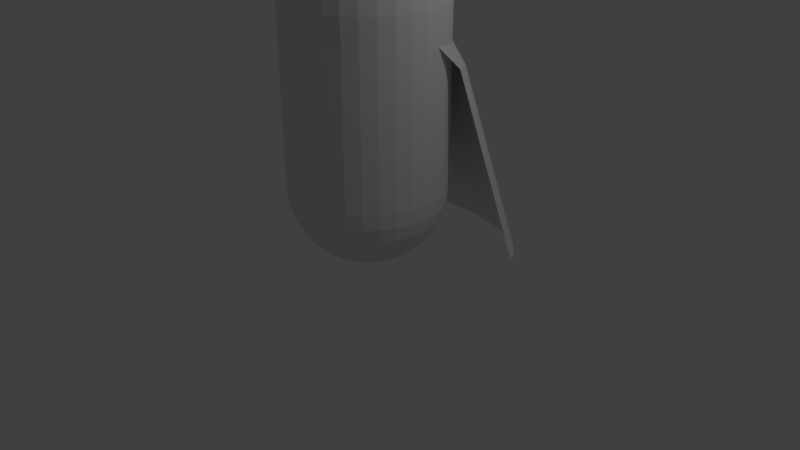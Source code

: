 # Source: playerCircle.blend  (saved by Blender 2.79.0; exported with 4.5.12 LTS)
import bpy
from mathutils import Matrix  # noqa: F401  (used for matrix-valued properties, if any)

bpy.ops.wm.read_factory_settings(use_empty=True)
scene = bpy.context.scene
scene.name = 'Scene'

# ---- collections
col_collection_1 = bpy.data.collections.new('Collection 1'); scene.collection.children.link(col_collection_1)

# ---- world
world_world = bpy.data.worlds.new('World'); scene.world = world_world
world_world.color = (0.05088, 0.05088, 0.05088)
world_world.use_sun_shadow = False
world_world.sun_shadow_jitter_overblur = 0.0
world_world.cycles.sampling_method = 'MANUAL'

# ---- cameras
cam_camera = bpy.data.cameras.new('Camera')
cam_camera.clip_end = 100.0
cam_camera.lens = 35.0
cam_camera.sensor_width = 32.0
cam_camera.sensor_height = 18.0
cam_camera.ortho_scale = 7.314
cam_camera.dof.focus_distance = 0.0
cam_camera.dof.aperture_fstop = 128.0

# ---- lights
light_lamp = bpy.data.lights.new('Lamp', 'POINT')
light_lamp.transmission_factor = 0.0
light_lamp.cutoff_distance = 30.0
light_lamp.energy = 100.0
light_lamp.shadow_buffer_clip_start = 1.001
light_lamp.shadow_soft_size = 0.1
light_lamp.shadow_maximum_resolution = 0.006
light_lamp.use_absolute_resolution = True

# ---- meshes
me_sphere_001 = bpy.data.meshes.new('Sphere.001')
me_sphere_001.from_pydata([(0.8315, 0.5512, 0.4395), (0.7071, 0.7015, 0.4206), (0.9808, 0.1936, 0.4847), (0.9239, 0.3797, 0.4612), (0.5556, 0.8249, 0.405), (0.1951, 0.9731, 0.3863), (0.3827, 0.9166, 0.3935), (0.9898, 0.6106, 0.1796), (1.047, 0.4779, 0.1963), (0.2206, 1.034, 0.1262), (0.8974, 0.7329, 0.1641), (0.4252, 0.9934, 0.1313), (0.6109, 0.9281, 0.1395), (0.7731, 0.8401, 0.1506), (1.624, 0.8555, -2.117), (0.3759, 1.506, -2.131), (0.7053, 1.459, -2.13), (0.9964, 1.383, -2.129), (1.249, 1.28, -2.126), (1.546, 1.011, -2.12), (1.42, 1.154, -2.124), (-0.8315, 0.5512, 0.4395), (-0.7071, 0.7015, 0.4206), (-0.9808, 0.1936, 0.4847), (-0.9239, 0.3797, 0.4612), (-0.5556, 0.8249, 0.405), (-0.1951, 0.9731, 0.3863), (0.0, 0.9921, 0.3839), (-0.3827, 0.9166, 0.3935), (-0.9898, 0.6106, 0.1796), (-1.047, 0.4779, 0.1963), (0.0, 1.047, 0.1245), (-0.2206, 1.034, 0.1262), (-0.8974, 0.7329, 0.1641), (-0.4252, 0.9934, 0.1313), (-0.6109, 0.9281, 0.1395), (-0.7731, 0.8401, 0.1506), (-1.624, 0.8555, -2.117), (-0.3759, 1.506, -2.131), (-0.7053, 1.459, -2.13), (-0.9964, 1.383, -2.129), (-1.249, 1.28, -2.126), (-1.546, 1.011, -2.12), (-1.58e-08, 1.522, -2.132), (-1.42, 1.154, -2.124)], [], [(1, 0, 10, 13), (4, 1, 13, 12), (6, 4, 12, 11), (5, 6, 11, 9), (0, 3, 7, 10), (27, 5, 9, 31), (3, 2, 8, 7), (13, 10, 20, 18), (12, 13, 18, 17), (11, 12, 17, 16), (9, 11, 16, 15), (10, 7, 19, 20), (31, 9, 15, 43), (7, 8, 14, 19), (22, 36, 33, 21), (25, 35, 36, 22), (28, 34, 35, 25), (26, 32, 34, 28), (21, 33, 29, 24), (27, 31, 32, 26), (24, 29, 30, 23), (36, 41, 44, 33), (35, 40, 41, 36), (34, 39, 40, 35), (32, 38, 39, 34), (33, 44, 42, 29), (31, 43, 38, 32), (29, 42, 37, 30)])
_uv = me_sphere_001.uv_layers.new(name='UVMap')
_uv.uv.foreach_set('vector', [0.9971, 0.7814, 0.9971, 0.8531, 0.7871, 0.8576, 0.7871, 0.7954, 0.9971, 0.7087, 0.9971, 0.7814, 0.7871, 0.7954, 0.7871, 0.7244, 0.9971, 0.6355, 0.9971, 0.7087, 0.7871, 0.7244, 0.7871, 0.6477, 0.9971, 0.5623, 0.9971, 0.6355, 0.7871, 0.6477, 0.7871, 0.5658, 0.9971, 0.8531, 0.9971, 0.9231, 0.7871, 0.9151, 0.7871, 0.8576, 0.9971, 0.4893, 0.9971, 0.5623, 0.7871, 0.5658, 0.7871, 0.4787, 0.9971, 0.9231, 0.9971, 0.9892, 0.7871, 0.9686, 0.7871, 0.9151, 0.7871, 0.7954, 0.7871, 0.8576, 0.03996, 0.9039, 0.0362, 0.8478, 0.7871, 0.7244, 0.7871, 0.7954, 0.0362, 0.8478, 0.03326, 0.7751, 0.7871, 0.6477, 0.7871, 0.7244, 0.03326, 0.7751, 0.03114, 0.6949, 0.7871, 0.5658, 0.7871, 0.6477, 0.03114, 0.6949, 0.02986, 0.6063, 0.7871, 0.8576, 0.7871, 0.9151, 0.04445, 0.9543, 0.03996, 0.9039, 0.7871, 0.4787, 0.7871, 0.5658, 0.02986, 0.6063, 0.02943, 0.5061, 0.7871, 0.9151, 0.7871, 0.9686, 0.0496, 0.9999, 0.04445, 0.9543, 0.9971, 0.1972, 0.7871, 0.1621, 0.7871, 0.09985, 0.9971, 0.1255, 0.9971, 0.2699, 0.7871, 0.2331, 0.7871, 0.1621, 0.9971, 0.1972, 0.9971, 0.3431, 0.7871, 0.3098, 0.7871, 0.2331, 0.9971, 0.2699, 0.9971, 0.4164, 0.7871, 0.3917, 0.7871, 0.3098, 0.9971, 0.3431, 0.9971, 0.1255, 0.7871, 0.09985, 0.7871, 0.04239, 0.9971, 0.05556, 0.9971, 0.4893, 0.7871, 0.4787, 0.7871, 0.3917, 0.9971, 0.4164, 0.9971, 0.05556, 0.7871, 0.04239, 0.7871, -0.01115, 0.9971, -0.01062, 0.7871, 0.1621, 0.0362, 0.1645, 0.03996, 0.1083, 0.7871, 0.09985, 0.7871, 0.2331, 0.03326, 0.2371, 0.0362, 0.1645, 0.7871, 0.1621, 0.7871, 0.3098, 0.03114, 0.3173, 0.03326, 0.2371, 0.7871, 0.2331, 0.7871, 0.3917, 0.02986, 0.4059, 0.03114, 0.3173, 0.7871, 0.3098, 0.7871, 0.09985, 0.03996, 0.1083, 0.04445, 0.05789, 0.7871, 0.04239, 0.7871, 0.4787, 0.02943, 0.5061, 0.02986, 0.4059, 0.7871, 0.3917, 0.7871, 0.04239, 0.04445, 0.05789, 0.0496, 0.0123, 0.7871, -0.01115])
me_sphere_001.use_remesh_preserve_volume = False
me_sphere_001.use_remesh_preserve_attributes = False
me_sphere_001.use_mirror_vertex_groups = False
me_sphere_001.update()
me_sphere = bpy.data.meshes.new('Sphere')
me_sphere.from_pydata([(0.03806, 0.1913, 1.884), (0.07466, 0.3753, 1.827), (0.1084, 0.5449, 1.735), (0.1379, 0.6935, 1.611), (0.1622, 0.8155, 1.459), (0.1802, 0.9061, 1.286), (0.1913, 0.9619, 1.099), (0.1951, 0.9808, 0.9035), (0.07466, 0.1802, 1.884), (0.1464, 0.3536, 1.827), (0.2126, 0.5133, 1.735), (0.2706, 0.6533, 1.611), (0.3182, 0.7682, 1.459), (0.3536, 0.8536, 1.286), (0.3753, 0.9061, 1.099), (0.3827, 0.9239, 0.9035), (0.1084, 0.1622, 1.884), (0.2126, 0.3182, 1.827), (0.3087, 0.4619, 1.735), (0.3928, 0.5879, 1.611), (0.4619, 0.6913, 1.459), (0.5133, 0.7682, 1.286), (0.5449, 0.8155, 1.099), (0.5556, 0.8315, 0.9035), (0.1379, 0.1379, 1.884), (0.2706, 0.2706, 1.827), (0.3928, 0.3928, 1.735), (0.5, 0.5, 1.611), (0.5879, 0.5879, 1.459), (0.6533, 0.6533, 1.286), (0.6935, 0.6935, 1.099), (0.7071, 0.7071, 0.9035), (0.1622, 0.1084, 1.884), (0.3182, 0.2126, 1.827), (0.4619, 0.3087, 1.735), (0.5879, 0.3928, 1.611), (0.6913, 0.4619, 1.459), (0.7682, 0.5133, 1.286), (0.8155, 0.5449, 1.099), (0.8315, 0.5556, 0.9035), (0.1802, 0.07466, 1.884), (0.3536, 0.1464, 1.827), (0.5133, 0.2126, 1.735), (0.6533, 0.2706, 1.611), (0.7682, 0.3182, 1.459), (0.8536, 0.3536, 1.286), (0.9061, 0.3753, 1.099), (0.9239, 0.3827, 0.9035), (0.1913, 0.03806, 1.884), (0.3753, 0.07466, 1.827), (0.5449, 0.1084, 1.735), (0.6935, 0.1379, 1.611), (0.8155, 0.1622, 1.459), (0.9061, 0.1802, 1.286), (0.9619, 0.1913, 1.099), (0.9808, 0.1951, 0.9035), (0.1951, -3.266e-07, 1.884), (0.3827, -3.192e-07, 1.827), (0.5556, -3.117e-07, 1.735), (0.7071, -3.192e-07, 1.611), (0.8315, -3.341e-07, 1.459), (0.9239, -2.745e-07, 1.286), (0.9808, -3.937e-07, 1.099), (1.0, -3.788e-07, 0.9035), (0.1913, -0.03806, 1.884), (0.3753, -0.07466, 1.827), (0.5449, -0.1084, 1.735), (0.6935, -0.138, 1.611), (0.8155, -0.1622, 1.459), (0.9061, -0.1802, 1.286), (0.9619, -0.1913, 1.099), (0.9808, -0.1951, 0.9035), (0.1802, -0.07466, 1.884), (0.3536, -0.1464, 1.827), (0.5133, -0.2126, 1.735), (0.6533, -0.2706, 1.611), (0.7682, -0.3182, 1.459), (0.8536, -0.3536, 1.286), (0.9061, -0.3753, 1.099), (0.9239, -0.3827, 0.9035), (0.1622, -0.1084, 1.884), (0.3182, -0.2126, 1.827), (0.4619, -0.3087, 1.735), (0.5879, -0.3928, 1.611), (0.6913, -0.4619, 1.459), (0.7682, -0.5133, 1.286), (0.8155, -0.5449, 1.099), (0.8315, -0.5556, 0.9035), (0.1379, -0.138, 1.884), (0.2706, -0.2706, 1.827), (0.3928, -0.3928, 1.735), (0.5, -0.5, 1.611), (0.5879, -0.5879, 1.459), (0.6533, -0.6533, 1.286), (0.6935, -0.6935, 1.099), (0.7071, -0.7071, 0.9035), (0.1084, -0.1622, 1.884), (0.2126, -0.3182, 1.827), (0.3087, -0.4619, 1.735), (0.3928, -0.5879, 1.611), (0.4619, -0.6913, 1.459), (0.5133, -0.7682, 1.286), (0.5449, -0.8155, 1.099), (0.5556, -0.8315, 0.9035), (0.07466, -0.1802, 1.884), (0.1464, -0.3536, 1.827), (0.2126, -0.5133, 1.735), (0.2706, -0.6533, 1.611), (0.3182, -0.7682, 1.459), (0.3536, -0.8536, 1.286), (0.3753, -0.9061, 1.099), (0.3827, -0.9239, 0.9035), (0.03806, -0.1913, 1.884), (0.07466, -0.3753, 1.827), (0.1084, -0.5449, 1.735), (0.1379, -0.6935, 1.611), (0.1622, -0.8155, 1.459), (0.1802, -0.9061, 1.286), (0.1913, -0.9619, 1.099), (0.1951, -0.9808, 0.9035), (-7.212e-09, -0.1951, 1.884), (4.122e-08, -0.3827, 1.827), (2.632e-08, -0.5556, 1.735), (-2.584e-08, -0.7071, 1.611), (-8.544e-08, -0.8315, 1.459), (6.357e-08, -0.9239, 1.286), (-8.544e-08, -0.9808, 1.099), (-1.003e-07, -1.0, 0.9035), (-1.247e-07, -6.269e-07, 1.903), (3.749e-08, 0.1951, 1.884), (7.847e-08, 0.3827, 1.827), (1.083e-07, 0.5556, 1.735), (1.53e-07, 0.7071, 1.611), (2.722e-07, 0.8315, 1.459), (6.357e-08, 0.9239, 1.286), (2.573e-07, 0.9808, 1.099), (2.722e-07, 1.0, 0.9035), (0.1951, 0.9808, -0.2234), (0.3827, 0.9239, -0.2234), (0.5556, 0.8315, -0.2234), (0.7071, 0.7071, -0.2234), (0.8315, 0.5556, -0.2234), (0.9239, 0.3827, -0.2234), (0.9808, 0.1951, -0.2234), (1.0, -3.788e-07, -0.2234), (0.9808, -0.1951, -0.2234), (0.9239, -0.3827, -0.2234), (0.8315, -0.5556, -0.2234), (0.7071, -0.7071, -0.2234), (0.5556, -0.8315, -0.2234), (0.3827, -0.9239, -0.2234), (0.1951, -0.9808, -0.2234), (-1.003e-07, -1.0, -0.2234), (2.722e-07, 1.0, -0.2234), (0.03806, 0.1913, -2.331), (0.07466, 0.3753, -2.274), (0.1084, 0.5449, -2.182), (0.1379, 0.6935, -2.057), (0.1622, 0.8155, -1.906), (0.1802, 0.9061, -1.733), (0.1913, 0.9619, -1.545), (0.1951, 0.9808, -1.35), (0.07466, 0.1802, -2.331), (0.1464, 0.3536, -2.274), (0.2126, 0.5133, -2.182), (0.2706, 0.6533, -2.057), (0.3182, 0.7682, -1.906), (0.3536, 0.8536, -1.733), (0.3753, 0.9061, -1.545), (0.3827, 0.9239, -1.35), (0.1084, 0.1622, -2.331), (0.2126, 0.3182, -2.274), (0.3087, 0.4619, -2.182), (0.3928, 0.5879, -2.057), (0.4619, 0.6913, -1.906), (0.5133, 0.7682, -1.733), (0.5449, 0.8155, -1.545), (0.5556, 0.8315, -1.35), (0.1379, 0.1379, -2.331), (0.2706, 0.2706, -2.274), (0.3928, 0.3928, -2.182), (0.5, 0.5, -2.057), (0.5879, 0.5879, -1.906), (0.6533, 0.6533, -1.733), (0.6935, 0.6935, -1.545), (0.7071, 0.7071, -1.35), (0.1622, 0.1084, -2.331), (0.3182, 0.2126, -2.274), (0.4619, 0.3087, -2.182), (0.5879, 0.3928, -2.057), (0.6913, 0.4619, -1.906), (0.7682, 0.5133, -1.733), (0.8155, 0.5449, -1.545), (0.8315, 0.5556, -1.35), (0.1802, 0.07466, -2.331), (0.3536, 0.1464, -2.274), (0.5133, 0.2126, -2.182), (0.6533, 0.2706, -2.057), (0.7682, 0.3182, -1.906), (0.8536, 0.3536, -1.733), (0.9061, 0.3753, -1.545), (0.9239, 0.3827, -1.35), (0.1913, 0.03806, -2.331), (0.3753, 0.07466, -2.274), (0.5449, 0.1084, -2.182), (0.6935, 0.1379, -2.057), (0.8155, 0.1622, -1.906), (0.9061, 0.1802, -1.733), (0.9619, 0.1913, -1.545), (0.9808, 0.1951, -1.35), (0.1951, -3.266e-07, -2.331), (0.3827, -3.192e-07, -2.274), (0.5556, -3.117e-07, -2.182), (0.7071, -3.192e-07, -2.057), (0.8315, -3.341e-07, -1.906), (0.9239, -2.745e-07, -1.733), (0.9808, -3.937e-07, -1.545), (1.0, -3.788e-07, -1.35), (0.1913, -0.03806, -2.331), (0.3753, -0.07466, -2.274), (0.5449, -0.1084, -2.182), (0.6935, -0.138, -2.057), (0.8155, -0.1622, -1.906), (0.9061, -0.1802, -1.733), (0.9619, -0.1913, -1.545), (0.9808, -0.1951, -1.35), (0.1802, -0.07466, -2.331), (0.3536, -0.1464, -2.274), (0.5133, -0.2126, -2.182), (0.6533, -0.2706, -2.057), (0.7682, -0.3182, -1.906), (0.8536, -0.3536, -1.733), (0.9061, -0.3753, -1.545), (0.9239, -0.3827, -1.35), (0.1622, -0.1084, -2.331), (0.3182, -0.2126, -2.274), (0.4619, -0.3087, -2.182), (0.5879, -0.3928, -2.057), (0.6913, -0.4619, -1.906), (0.7682, -0.5133, -1.733), (0.8155, -0.5449, -1.545), (0.8315, -0.5556, -1.35), (0.1379, -0.138, -2.331), (0.2706, -0.2706, -2.274), (0.3928, -0.3928, -2.182), (0.5, -0.5, -2.057), (0.5879, -0.5879, -1.906), (0.6533, -0.6533, -1.733), (0.6935, -0.6935, -1.545), (0.7071, -0.7071, -1.35), (0.1084, -0.1622, -2.331), (0.2126, -0.3182, -2.274), (0.3087, -0.4619, -2.182), (0.3928, -0.5879, -2.057), (0.4619, -0.6913, -1.906), (0.5133, -0.7682, -1.733), (0.5449, -0.8155, -1.545), (0.5556, -0.8315, -1.35), (0.07466, -0.1802, -2.331), (0.1464, -0.3536, -2.274), (0.2126, -0.5133, -2.182), (0.2706, -0.6533, -2.057), (0.3182, -0.7682, -1.906), (0.3536, -0.8536, -1.733), (0.3753, -0.9061, -1.545), (0.3827, -0.9239, -1.35), (0.03806, -0.1913, -2.331), (0.07466, -0.3753, -2.274), (0.1084, -0.5449, -2.182), (0.1379, -0.6935, -2.057), (0.1622, -0.8155, -1.906), (0.1802, -0.9061, -1.733), (0.1913, -0.9619, -1.545), (0.1951, -0.9808, -1.35), (-7.212e-09, -0.1951, -2.331), (4.122e-08, -0.3827, -2.274), (2.632e-08, -0.5556, -2.182), (-2.584e-08, -0.7071, -2.057), (-8.544e-08, -0.8315, -1.906), (6.357e-08, -0.9239, -1.733), (-8.544e-08, -0.9808, -1.545), (-1.003e-07, -1.0, -1.35), (-1.247e-07, -6.269e-07, -2.35), (3.749e-08, 0.1951, -2.331), (7.847e-08, 0.3827, -2.274), (1.083e-07, 0.5556, -2.182), (1.53e-07, 0.7071, -2.057), (2.722e-07, 0.8315, -1.906), (6.357e-08, 0.9239, -1.733), (2.573e-07, 0.9808, -1.545), (2.722e-07, 1.0, -1.35), (0.1951, 0.9808, -0.2234), (0.3827, 0.9239, -0.2234), (0.5556, 0.8315, -0.2234), (0.7071, 0.7071, -0.2234), (0.8315, 0.5556, -0.2234), (0.9239, 0.3827, -0.2234), (0.9808, 0.1951, -0.2234), (1.0, -3.788e-07, -0.2234), (0.9808, -0.1951, -0.2234), (0.9239, -0.3827, -0.2234), (0.8315, -0.5556, -0.2234), (0.7071, -0.7071, -0.2234), (0.5556, -0.8315, -0.2234), (0.3827, -0.9239, -0.2234), (0.1951, -0.9808, -0.2234), (-1.003e-07, -1.0, -0.2234), (2.722e-07, 1.0, -0.2234), (0.1951, -0.9731, 0.6318), (0.3827, -0.9166, 0.6247), (0.8315, 0.5512, 0.4395), (0.7071, 0.7015, 0.4206), (0.5556, -0.8249, 0.6132), (0.9808, 0.1936, 0.4847), (0.9239, 0.3797, 0.4612), (0.5556, 0.8249, 0.405), (0.1951, 0.9731, 0.3863), (0.0, 0.9921, 0.3839), (0.0, -0.9921, 0.6342), (0.9808, -0.1936, 0.5335), (1.0, -3.861e-07, 0.5091), (0.3827, 0.9166, 0.3935), (0.8315, -0.5512, 0.5786), (0.9239, -0.3797, 0.557), (0.7071, -0.7015, 0.5976)], [], [(131, 130, 1, 2), (132, 131, 2, 3), (133, 132, 3, 4), (134, 133, 4, 5), (135, 134, 5, 6), (136, 135, 6, 7), (129, 128, 0), (130, 129, 0, 1), (1, 0, 8, 9), (2, 1, 9, 10), (3, 2, 10, 11), (4, 3, 11, 12), (5, 4, 12, 13), (6, 5, 13, 14), (7, 6, 14, 15), (0, 128, 8), (13, 12, 20, 21), (14, 13, 21, 22), (15, 14, 22, 23), (8, 128, 16), (9, 8, 16, 17), (10, 9, 17, 18), (11, 10, 18, 19), (12, 11, 19, 20), (17, 16, 24, 25), (18, 17, 25, 26), (19, 18, 26, 27), (20, 19, 27, 28), (21, 20, 28, 29), (22, 21, 29, 30), (23, 22, 30, 31), (16, 128, 24), (29, 28, 36, 37), (30, 29, 37, 38), (31, 30, 38, 39), (24, 128, 32), (25, 24, 32, 33), (26, 25, 33, 34), (27, 26, 34, 35), (28, 27, 35, 36), (34, 33, 41, 42), (35, 34, 42, 43), (36, 35, 43, 44), (37, 36, 44, 45), (38, 37, 45, 46), (39, 38, 46, 47), (32, 128, 40), (33, 32, 40, 41), (46, 45, 53, 54), (47, 46, 54, 55), (40, 128, 48), (41, 40, 48, 49), (42, 41, 49, 50), (43, 42, 50, 51), (44, 43, 51, 52), (45, 44, 52, 53), (50, 49, 57, 58), (51, 50, 58, 59), (52, 51, 59, 60), (53, 52, 60, 61), (54, 53, 61, 62), (55, 54, 62, 63), (48, 128, 56), (49, 48, 56, 57), (62, 61, 69, 70), (63, 62, 70, 71), (56, 128, 64), (57, 56, 64, 65), (58, 57, 65, 66), (59, 58, 66, 67), (60, 59, 67, 68), (61, 60, 68, 69), (67, 66, 74, 75), (68, 67, 75, 76), (69, 68, 76, 77), (70, 69, 77, 78), (71, 70, 78, 79), (64, 128, 72), (65, 64, 72, 73), (66, 65, 73, 74), (79, 78, 86, 87), (72, 128, 80), (73, 72, 80, 81), (74, 73, 81, 82), (75, 74, 82, 83), (76, 75, 83, 84), (77, 76, 84, 85), (78, 77, 85, 86), (84, 83, 91, 92), (85, 84, 92, 93), (86, 85, 93, 94), (87, 86, 94, 95), (80, 128, 88), (81, 80, 88, 89), (82, 81, 89, 90), (83, 82, 90, 91), (88, 128, 96), (89, 88, 96, 97), (90, 89, 97, 98), (91, 90, 98, 99), (92, 91, 99, 100), (93, 92, 100, 101), (94, 93, 101, 102), (95, 94, 102, 103), (100, 99, 107, 108), (101, 100, 108, 109), (102, 101, 109, 110), (103, 102, 110, 111), (96, 128, 104), (97, 96, 104, 105), (98, 97, 105, 106), (99, 98, 106, 107), (105, 104, 112, 113), (106, 105, 113, 114), (107, 106, 114, 115), (108, 107, 115, 116), (109, 108, 116, 117), (110, 109, 117, 118), (111, 110, 118, 119), (104, 128, 112), (117, 116, 124, 125), (118, 117, 125, 126), (119, 118, 126, 127), (112, 128, 120), (113, 112, 120, 121), (114, 113, 121, 122), (115, 114, 122, 123), (116, 115, 123, 124), (309, 308, 151, 150), (311, 310, 141, 140), (312, 309, 150, 149), (314, 313, 143, 142), (315, 311, 140, 139), (317, 316, 137, 153), (308, 318, 152, 151), (310, 314, 142, 141), (320, 319, 145, 144), (316, 321, 138, 137), (323, 322, 147, 146), (313, 320, 144, 143), (319, 323, 146, 145), (321, 315, 139, 138), (324, 312, 149, 148), (322, 324, 148, 147), (285, 156, 155, 284), (286, 157, 156, 285), (287, 158, 157, 286), (288, 159, 158, 287), (289, 160, 159, 288), (290, 161, 160, 289), (283, 154, 282), (284, 155, 154, 283), (155, 163, 162, 154), (156, 164, 163, 155), (157, 165, 164, 156), (158, 166, 165, 157), (159, 167, 166, 158), (160, 168, 167, 159), (161, 169, 168, 160), (154, 162, 282), (167, 175, 174, 166), (168, 176, 175, 167), (169, 177, 176, 168), (162, 170, 282), (163, 171, 170, 162), (164, 172, 171, 163), (165, 173, 172, 164), (166, 174, 173, 165), (171, 179, 178, 170), (172, 180, 179, 171), (173, 181, 180, 172), (174, 182, 181, 173), (175, 183, 182, 174), (176, 184, 183, 175), (177, 185, 184, 176), (170, 178, 282), (183, 191, 190, 182), (184, 192, 191, 183), (185, 193, 192, 184), (178, 186, 282), (179, 187, 186, 178), (180, 188, 187, 179), (181, 189, 188, 180), (182, 190, 189, 181), (188, 196, 195, 187), (189, 197, 196, 188), (190, 198, 197, 189), (191, 199, 198, 190), (192, 200, 199, 191), (193, 201, 200, 192), (186, 194, 282), (187, 195, 194, 186), (200, 208, 207, 199), (201, 209, 208, 200), (194, 202, 282), (195, 203, 202, 194), (196, 204, 203, 195), (197, 205, 204, 196), (198, 206, 205, 197), (199, 207, 206, 198), (204, 212, 211, 203), (205, 213, 212, 204), (206, 214, 213, 205), (207, 215, 214, 206), (208, 216, 215, 207), (209, 217, 216, 208), (202, 210, 282), (203, 211, 210, 202), (216, 224, 223, 215), (217, 225, 224, 216), (210, 218, 282), (211, 219, 218, 210), (212, 220, 219, 211), (213, 221, 220, 212), (214, 222, 221, 213), (215, 223, 222, 214), (221, 229, 228, 220), (222, 230, 229, 221), (223, 231, 230, 222), (224, 232, 231, 223), (225, 233, 232, 224), (218, 226, 282), (219, 227, 226, 218), (220, 228, 227, 219), (233, 241, 240, 232), (226, 234, 282), (227, 235, 234, 226), (228, 236, 235, 227), (229, 237, 236, 228), (230, 238, 237, 229), (231, 239, 238, 230), (232, 240, 239, 231), (238, 246, 245, 237), (239, 247, 246, 238), (240, 248, 247, 239), (241, 249, 248, 240), (234, 242, 282), (235, 243, 242, 234), (236, 244, 243, 235), (237, 245, 244, 236), (242, 250, 282), (243, 251, 250, 242), (244, 252, 251, 243), (245, 253, 252, 244), (246, 254, 253, 245), (247, 255, 254, 246), (248, 256, 255, 247), (249, 257, 256, 248), (254, 262, 261, 253), (255, 263, 262, 254), (256, 264, 263, 255), (257, 265, 264, 256), (250, 258, 282), (251, 259, 258, 250), (252, 260, 259, 251), (253, 261, 260, 252), (259, 267, 266, 258), (260, 268, 267, 259), (261, 269, 268, 260), (262, 270, 269, 261), (263, 271, 270, 262), (264, 272, 271, 263), (265, 273, 272, 264), (258, 266, 282), (271, 279, 278, 270), (272, 280, 279, 271), (273, 281, 280, 272), (266, 274, 282), (267, 275, 274, 266), (268, 276, 275, 267), (269, 277, 276, 268), (270, 278, 277, 269), (265, 304, 305, 273), (185, 294, 295, 193), (257, 303, 304, 265), (201, 296, 297, 209), (177, 293, 294, 185), (290, 307, 291, 161), (273, 305, 306, 281), (193, 295, 296, 201), (217, 298, 299, 225), (161, 291, 292, 169), (233, 300, 301, 241), (209, 297, 298, 217), (225, 299, 300, 233), (169, 292, 293, 177), (249, 302, 303, 257), (241, 301, 302, 249), (87, 95, 324, 322), (95, 103, 312, 324), (15, 23, 315, 321), (71, 79, 323, 319), (55, 63, 320, 313), (79, 87, 322, 323), (7, 15, 321, 316), (63, 71, 319, 320), (39, 47, 314, 310), (119, 127, 318, 308), (136, 7, 316, 317), (23, 31, 311, 315), (47, 55, 313, 314), (103, 111, 309, 312), (31, 39, 310, 311), (111, 119, 308, 309)])
me_sphere.use_remesh_preserve_volume = False
me_sphere.use_remesh_preserve_attributes = False
me_sphere.use_mirror_vertex_groups = False
me_sphere.update()

# ---- objects
ob_cape = bpy.data.objects.new('Cape', me_sphere_001)
ob_sphere = bpy.data.objects.new('Sphere', me_sphere)
ob_lamp = bpy.data.objects.new('Lamp', light_lamp)
ob_camera = bpy.data.objects.new('Camera', cam_camera)

# ---- transforms, parenting, visibility, modifiers, constraints
ob_cape.location = (0.0, 0.0, 2.365)
ob_cape.lineart.crease_threshold = 0.0
ob_sphere.location = (0.0, 0.0, 2.365)
ob_sphere.lineart.crease_threshold = 0.0
_m = ob_sphere.modifiers.new('Mirror', 'MIRROR')
_m.use_clip = True
ob_lamp.location = (4.076, 1.005, 5.904)
ob_lamp.rotation_euler = (0.6503, 0.05522, 1.866)
ob_lamp.lock_rotations_4d = False
ob_lamp.empty_display_type = 'ARROWS'
ob_lamp.color = (0.0, 0.0, 0.0, 0.0)
ob_lamp.lineart.crease_threshold = 0.0
ob_camera.location = (7.481, -6.508, 5.344)
ob_camera.rotation_euler = (1.109, 0.0, 0.8149)
ob_camera.lock_rotations_4d = False
ob_camera.empty_display_type = 'ARROWS'
ob_camera.color = (0.0, 0.0, 0.0, 0.0)
ob_camera.display_type = 'WIRE'
ob_camera.lineart.crease_threshold = 0.0

# ---- collection membership
col_collection_1.objects.link(ob_cape)
col_collection_1.objects.link(ob_sphere)
col_collection_1.objects.link(ob_lamp)
col_collection_1.objects.link(ob_camera)

# ---- scene / render settings (as saved in the file)
scene.camera = ob_camera
scene.frame_start = 1; scene.frame_end = 250; scene.frame_set(1)
scene.render.engine = 'BLENDER_EEVEE_NEXT'
scene.render.resolution_percentage = 50
scene.render.dither_intensity = 0.0
scene.cycles.use_denoising = False
scene.cycles.samples = 128
scene.cycles.sampling_pattern = 'TABULATED_SOBOL'
scene.cycles.use_adaptive_sampling = False
scene.cycles.use_light_tree = False
scene.cycles.blur_glossy = 0.0
scene.cycles.sample_clamp_indirect = 0.0
scene.view_settings.view_transform = 'Standard'
bpy.context.view_layer.update()
